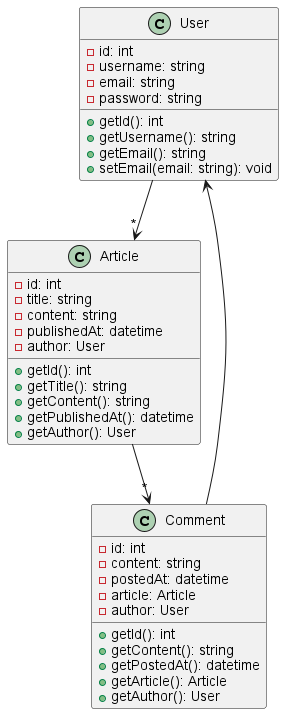

The diagram above was rendered by PlantUML. Its source (embedded in the PNG):
@startuml

class User {
  - id: int
  - username: string
  - email: string
  - password: string
  + getId(): int
  + getUsername(): string
  + getEmail(): string
  + setEmail(email: string): void
}

class Article {
  - id: int
  - title: string
  - content: string
  - publishedAt: datetime
  - author: User
  + getId(): int
  + getTitle(): string
  + getContent(): string
  + getPublishedAt(): datetime
  + getAuthor(): User
}

class Comment {
  - id: int
  - content: string
  - postedAt: datetime
  - article: Article
  - author: User
  + getId(): int
  + getContent(): string
  + getPostedAt(): datetime
  + getArticle(): Article
  + getAuthor(): User
}

User --> "*" Article
Article --> "*" Comment
Comment --> User

@enduml